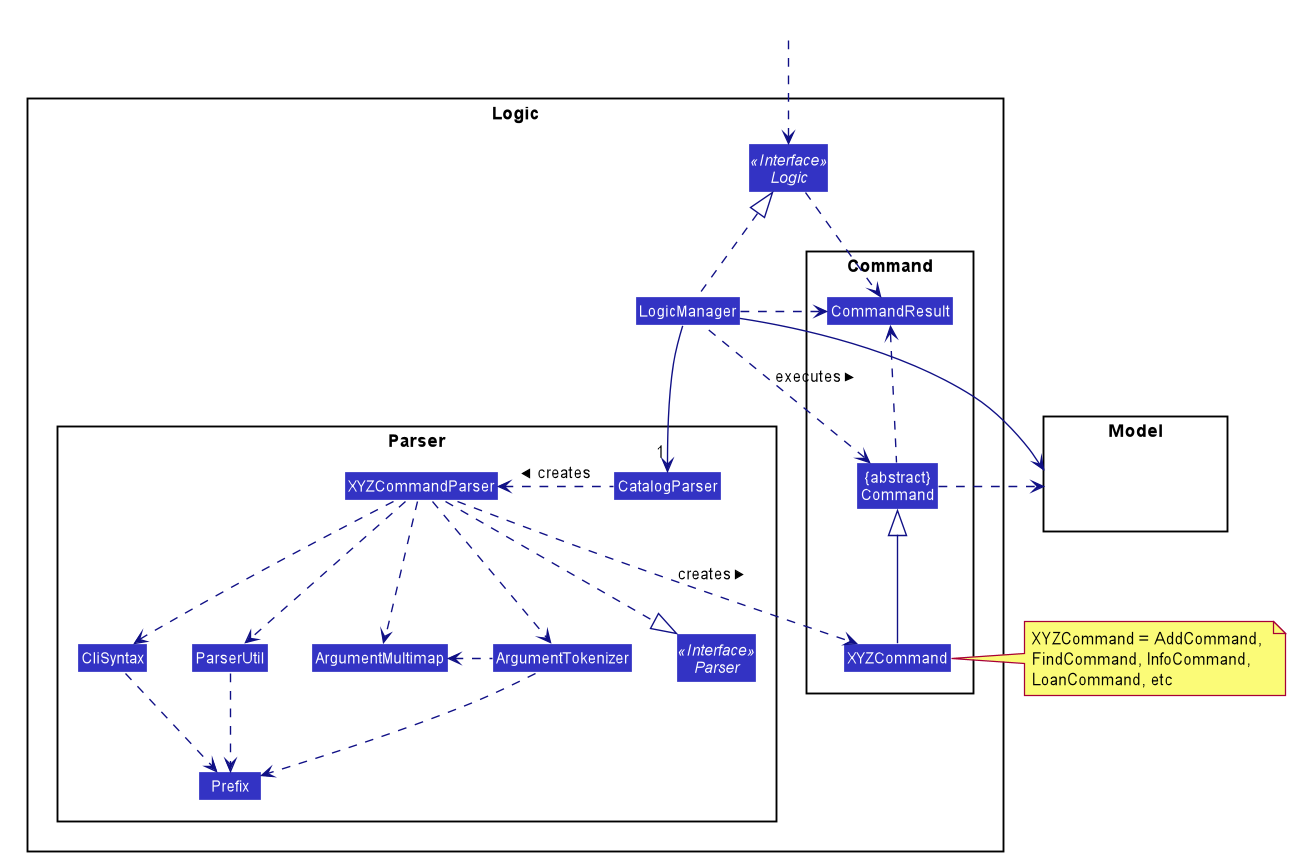

The diagram above was rendered by PlantUML. Its source (embedded in the PNG):
@startuml








skinparam BackgroundColor #FFFFFFF

skinparam Shadowing false

skinparam Class {
    FontColor #FFFFFF
    BorderThickness 1
    BorderColor #FFFFFF
    StereotypeFontColor #FFFFFF
    FontName Arial
}

skinparam Actor {
    BorderColor #000000
    Color #000000
    FontName Arial
}

skinparam Sequence {
    MessageAlign center
    BoxFontSize 15
    BoxPadding 0
    BoxFontColor #FFFFFF
    FontName Arial
}

skinparam Participant {
    FontColor #FFFFFFF
    Padding 20
}

skinparam MinClassWidth 50
skinparam ParticipantPadding 10
skinparam Shadowing false
skinparam DefaultTextAlignment center
skinparam packageStyle Rectangle

hide footbox
hide members
hide circle
skinparam arrowThickness 1.1
skinparam arrowColor #101086
skinparam classBackgroundColor #3333C4

package Logic {

package Parser {
Interface Parser <<Interface>>
Class CatalogParser
Class XYZCommandParser
Class CliSyntax
Class ParserUtil
Class ArgumentMultimap
Class ArgumentTokenizer
Class Prefix
}

package Command {
Class XYZCommand
Class CommandResult
Class "{abstract}\nCommand" as Command
}

Interface Logic <<Interface>>
Class LogicManager
}

package Model{
Class HiddenModel #FFFFFF
}

Class HiddenOutside #FFFFFF
HiddenOutside ..> Logic

LogicManager .up.|> Logic
LogicManager -->"1" CatalogParser
CatalogParser .left.> XYZCommandParser: creates >

XYZCommandParser ..> XYZCommand : creates >
XYZCommandParser ..|> Parser
XYZCommandParser ..> ArgumentMultimap
XYZCommandParser ..> ArgumentTokenizer
ArgumentTokenizer .left.> ArgumentMultimap
XYZCommandParser ..> CliSyntax
CliSyntax ..> Prefix
XYZCommandParser ..> ParserUtil
ParserUtil .down.> Prefix
ArgumentTokenizer .down.> Prefix
XYZCommand -up-|> Command
LogicManager .left.> Command : executes >

LogicManager --> Model
Command .right.> Model
note right of XYZCommand: XYZCommand = AddCommand, \nFindCommand, InfoCommand, \nLoanCommand, etc

Logic ..> CommandResult
LogicManager .down.> CommandResult
Command .up.> CommandResult
CommandResult -[hidden]-> Parser
@enduml